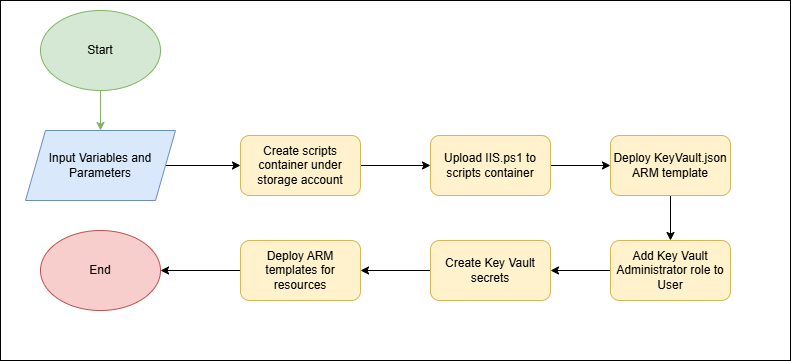

The diagram above was exported from draw.io. Its source (the exported page's mxGraphModel, read from the mxfile embedded in the PNG):
<mxGraphModel dx="1434" dy="833" grid="1" gridSize="10" guides="1" tooltips="1" connect="1" arrows="1" fold="1" page="1" pageScale="1" pageWidth="1100" pageHeight="850" math="0" shadow="0">
  <root>
    <mxCell id="0" />
    <mxCell id="1" parent="0" />
    <mxCell id="81fOvRFfhT1hxZ6Cl503-20" value="" style="rounded=0;whiteSpace=wrap;html=1;" vertex="1" parent="1">
      <mxGeometry y="30" width="790" height="360" as="geometry" />
    </mxCell>
    <mxCell id="81fOvRFfhT1hxZ6Cl503-10" style="edgeStyle=orthogonalEdgeStyle;rounded=0;orthogonalLoop=1;jettySize=auto;html=1;entryX=0.5;entryY=0;entryDx=0;entryDy=0;fillColor=#d5e8d4;strokeColor=#82b366;" edge="1" parent="1" source="81fOvRFfhT1hxZ6Cl503-1" target="81fOvRFfhT1hxZ6Cl503-2">
      <mxGeometry relative="1" as="geometry" />
    </mxCell>
    <mxCell id="81fOvRFfhT1hxZ6Cl503-1" value="Start" style="ellipse;whiteSpace=wrap;html=1;fillColor=#d5e8d4;strokeColor=#82b366;" vertex="1" parent="1">
      <mxGeometry x="40" y="40" width="120" height="80" as="geometry" />
    </mxCell>
    <mxCell id="81fOvRFfhT1hxZ6Cl503-11" style="edgeStyle=orthogonalEdgeStyle;rounded=0;orthogonalLoop=1;jettySize=auto;html=1;entryX=0;entryY=0.5;entryDx=0;entryDy=0;" edge="1" parent="1" source="81fOvRFfhT1hxZ6Cl503-2" target="81fOvRFfhT1hxZ6Cl503-3">
      <mxGeometry relative="1" as="geometry" />
    </mxCell>
    <mxCell id="81fOvRFfhT1hxZ6Cl503-2" value="Input Variables and Parameters" style="shape=parallelogram;perimeter=parallelogramPerimeter;whiteSpace=wrap;html=1;fixedSize=1;fillColor=#dae8fc;strokeColor=#6c8ebf;" vertex="1" parent="1">
      <mxGeometry x="25" y="160" width="150" height="70" as="geometry" />
    </mxCell>
    <mxCell id="81fOvRFfhT1hxZ6Cl503-12" style="edgeStyle=orthogonalEdgeStyle;rounded=0;orthogonalLoop=1;jettySize=auto;html=1;entryX=0;entryY=0.5;entryDx=0;entryDy=0;" edge="1" parent="1" source="81fOvRFfhT1hxZ6Cl503-3" target="81fOvRFfhT1hxZ6Cl503-4">
      <mxGeometry relative="1" as="geometry" />
    </mxCell>
    <mxCell id="81fOvRFfhT1hxZ6Cl503-3" value="Create scripts container under storage account" style="rounded=1;whiteSpace=wrap;html=1;fillColor=#fff2cc;strokeColor=#d6b656;" vertex="1" parent="1">
      <mxGeometry x="240" y="165" width="120" height="60" as="geometry" />
    </mxCell>
    <mxCell id="81fOvRFfhT1hxZ6Cl503-13" value="" style="edgeStyle=orthogonalEdgeStyle;rounded=0;orthogonalLoop=1;jettySize=auto;html=1;" edge="1" parent="1" source="81fOvRFfhT1hxZ6Cl503-4" target="81fOvRFfhT1hxZ6Cl503-5">
      <mxGeometry relative="1" as="geometry" />
    </mxCell>
    <mxCell id="81fOvRFfhT1hxZ6Cl503-4" value="Upload IIS.ps1 to scripts container" style="rounded=1;whiteSpace=wrap;html=1;fillColor=#fff2cc;strokeColor=#d6b656;" vertex="1" parent="1">
      <mxGeometry x="430" y="165" width="120" height="60" as="geometry" />
    </mxCell>
    <mxCell id="81fOvRFfhT1hxZ6Cl503-14" value="" style="edgeStyle=orthogonalEdgeStyle;rounded=0;orthogonalLoop=1;jettySize=auto;html=1;" edge="1" parent="1" source="81fOvRFfhT1hxZ6Cl503-5" target="81fOvRFfhT1hxZ6Cl503-6">
      <mxGeometry relative="1" as="geometry" />
    </mxCell>
    <mxCell id="81fOvRFfhT1hxZ6Cl503-5" value="Deploy KeyVault.json ARM template" style="rounded=1;whiteSpace=wrap;html=1;fillColor=#fff2cc;strokeColor=#d6b656;" vertex="1" parent="1">
      <mxGeometry x="610" y="165" width="120" height="60" as="geometry" />
    </mxCell>
    <mxCell id="81fOvRFfhT1hxZ6Cl503-15" value="" style="edgeStyle=orthogonalEdgeStyle;rounded=0;orthogonalLoop=1;jettySize=auto;html=1;" edge="1" parent="1" source="81fOvRFfhT1hxZ6Cl503-6" target="81fOvRFfhT1hxZ6Cl503-7">
      <mxGeometry relative="1" as="geometry" />
    </mxCell>
    <mxCell id="81fOvRFfhT1hxZ6Cl503-6" value="Add Key Vault Administrator role to User" style="rounded=1;whiteSpace=wrap;html=1;fillColor=#fff2cc;strokeColor=#d6b656;" vertex="1" parent="1">
      <mxGeometry x="610" y="270" width="120" height="60" as="geometry" />
    </mxCell>
    <mxCell id="81fOvRFfhT1hxZ6Cl503-16" value="" style="edgeStyle=orthogonalEdgeStyle;rounded=0;orthogonalLoop=1;jettySize=auto;html=1;" edge="1" parent="1" source="81fOvRFfhT1hxZ6Cl503-7" target="81fOvRFfhT1hxZ6Cl503-8">
      <mxGeometry relative="1" as="geometry" />
    </mxCell>
    <mxCell id="81fOvRFfhT1hxZ6Cl503-7" value="Create Key Vault secrets" style="rounded=1;whiteSpace=wrap;html=1;fillColor=#fff2cc;strokeColor=#d6b656;" vertex="1" parent="1">
      <mxGeometry x="430" y="270" width="120" height="60" as="geometry" />
    </mxCell>
    <mxCell id="81fOvRFfhT1hxZ6Cl503-18" value="" style="edgeStyle=orthogonalEdgeStyle;rounded=0;orthogonalLoop=1;jettySize=auto;html=1;" edge="1" parent="1" source="81fOvRFfhT1hxZ6Cl503-8" target="81fOvRFfhT1hxZ6Cl503-17">
      <mxGeometry relative="1" as="geometry" />
    </mxCell>
    <mxCell id="81fOvRFfhT1hxZ6Cl503-8" value="Deploy ARM templates for resources" style="rounded=1;whiteSpace=wrap;html=1;fillColor=#fff2cc;strokeColor=#d6b656;" vertex="1" parent="1">
      <mxGeometry x="240" y="270" width="120" height="60" as="geometry" />
    </mxCell>
    <mxCell id="81fOvRFfhT1hxZ6Cl503-17" value="End" style="ellipse;whiteSpace=wrap;html=1;fillColor=#f8cecc;strokeColor=#b85450;" vertex="1" parent="1">
      <mxGeometry x="40" y="260" width="120" height="80" as="geometry" />
    </mxCell>
  </root>
</mxGraphModel>